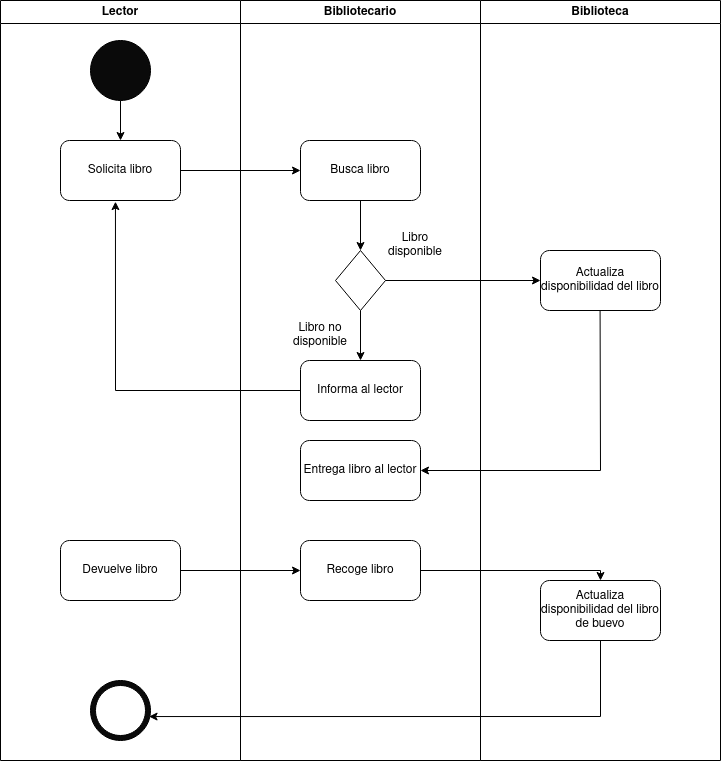

The diagram above was exported from draw.io. Its source (the exported page's mxGraphModel, read from the mxfile embedded in the PNG):
<mxGraphModel dx="1593" dy="883" grid="1" gridSize="10" guides="1" tooltips="1" connect="1" arrows="1" fold="1" page="1" pageScale="1" pageWidth="827" pageHeight="1169" math="0" shadow="0">
  <root>
    <mxCell id="0" />
    <mxCell id="1" parent="0" />
    <mxCell id="yvYPalGavBVkVp-TFTj6-55" value="Lector" style="swimlane;whiteSpace=wrap;html=1;" vertex="1" parent="1">
      <mxGeometry x="40" y="40" width="240" height="760" as="geometry" />
    </mxCell>
    <mxCell id="yvYPalGavBVkVp-TFTj6-58" value="" style="ellipse;whiteSpace=wrap;html=1;aspect=fixed;fillColor=#0A0A0A;" vertex="1" parent="yvYPalGavBVkVp-TFTj6-55">
      <mxGeometry x="90" y="40" width="60" height="60" as="geometry" />
    </mxCell>
    <mxCell id="yvYPalGavBVkVp-TFTj6-62" value="" style="group" vertex="1" connectable="0" parent="yvYPalGavBVkVp-TFTj6-55">
      <mxGeometry x="90" y="680" width="60" height="60" as="geometry" />
    </mxCell>
    <mxCell id="yvYPalGavBVkVp-TFTj6-60" value="" style="ellipse;whiteSpace=wrap;html=1;aspect=fixed;fillColor=#0A0A0A;" vertex="1" parent="yvYPalGavBVkVp-TFTj6-62">
      <mxGeometry width="60" height="60" as="geometry" />
    </mxCell>
    <mxCell id="yvYPalGavBVkVp-TFTj6-61" value="" style="ellipse;whiteSpace=wrap;html=1;aspect=fixed;fillColor=#FFFFFF;" vertex="1" parent="yvYPalGavBVkVp-TFTj6-62">
      <mxGeometry x="5" y="5" width="50" height="50" as="geometry" />
    </mxCell>
    <mxCell id="yvYPalGavBVkVp-TFTj6-63" value="Solicita libro" style="rounded=1;whiteSpace=wrap;html=1;" vertex="1" parent="yvYPalGavBVkVp-TFTj6-55">
      <mxGeometry x="60" y="140" width="120" height="60" as="geometry" />
    </mxCell>
    <mxCell id="yvYPalGavBVkVp-TFTj6-64" value="" style="endArrow=classic;html=1;rounded=0;entryX=0.5;entryY=0;entryDx=0;entryDy=0;" edge="1" parent="yvYPalGavBVkVp-TFTj6-55" target="yvYPalGavBVkVp-TFTj6-63">
      <mxGeometry width="50" height="50" relative="1" as="geometry">
        <mxPoint x="120" y="100" as="sourcePoint" />
        <mxPoint x="170" y="50" as="targetPoint" />
      </mxGeometry>
    </mxCell>
    <mxCell id="yvYPalGavBVkVp-TFTj6-67" value="" style="endArrow=classic;html=1;rounded=0;entryX=0;entryY=0.5;entryDx=0;entryDy=0;" edge="1" parent="yvYPalGavBVkVp-TFTj6-55" target="yvYPalGavBVkVp-TFTj6-65">
      <mxGeometry width="50" height="50" relative="1" as="geometry">
        <mxPoint x="180" y="170" as="sourcePoint" />
        <mxPoint x="230" y="120" as="targetPoint" />
      </mxGeometry>
    </mxCell>
    <mxCell id="yvYPalGavBVkVp-TFTj6-93" value="Devuelve libro" style="rounded=1;whiteSpace=wrap;html=1;" vertex="1" parent="yvYPalGavBVkVp-TFTj6-55">
      <mxGeometry x="60" y="540" width="120" height="60" as="geometry" />
    </mxCell>
    <mxCell id="yvYPalGavBVkVp-TFTj6-56" value="Bibliotecario" style="swimlane;whiteSpace=wrap;html=1;" vertex="1" parent="1">
      <mxGeometry x="280" y="40" width="240" height="760" as="geometry" />
    </mxCell>
    <mxCell id="yvYPalGavBVkVp-TFTj6-65" value="Busca libro" style="rounded=1;whiteSpace=wrap;html=1;" vertex="1" parent="yvYPalGavBVkVp-TFTj6-56">
      <mxGeometry x="60" y="140" width="120" height="60" as="geometry" />
    </mxCell>
    <mxCell id="yvYPalGavBVkVp-TFTj6-68" value="" style="rhombus;whiteSpace=wrap;html=1;" vertex="1" parent="yvYPalGavBVkVp-TFTj6-56">
      <mxGeometry x="95" y="250" width="50" height="60" as="geometry" />
    </mxCell>
    <mxCell id="yvYPalGavBVkVp-TFTj6-69" value="Libro no disponible" style="text;html=1;align=center;verticalAlign=middle;whiteSpace=wrap;rounded=0;" vertex="1" parent="yvYPalGavBVkVp-TFTj6-56">
      <mxGeometry x="50" y="320" width="60" height="30" as="geometry" />
    </mxCell>
    <mxCell id="yvYPalGavBVkVp-TFTj6-70" value="Libro disponible" style="text;html=1;align=center;verticalAlign=middle;whiteSpace=wrap;rounded=0;" vertex="1" parent="yvYPalGavBVkVp-TFTj6-56">
      <mxGeometry x="145" y="230" width="60" height="30" as="geometry" />
    </mxCell>
    <mxCell id="yvYPalGavBVkVp-TFTj6-72" value="" style="endArrow=classic;html=1;rounded=0;entryX=0.5;entryY=0;entryDx=0;entryDy=0;exitX=0.5;exitY=1;exitDx=0;exitDy=0;" edge="1" parent="yvYPalGavBVkVp-TFTj6-56" source="yvYPalGavBVkVp-TFTj6-65" target="yvYPalGavBVkVp-TFTj6-68">
      <mxGeometry width="50" height="50" relative="1" as="geometry">
        <mxPoint x="70" y="260" as="sourcePoint" />
        <mxPoint x="120" y="210" as="targetPoint" />
      </mxGeometry>
    </mxCell>
    <mxCell id="yvYPalGavBVkVp-TFTj6-76" value="Informa al lector" style="rounded=1;whiteSpace=wrap;html=1;" vertex="1" parent="yvYPalGavBVkVp-TFTj6-56">
      <mxGeometry x="60" y="360" width="120" height="60" as="geometry" />
    </mxCell>
    <mxCell id="yvYPalGavBVkVp-TFTj6-77" value="" style="endArrow=classic;html=1;rounded=0;exitX=0.5;exitY=1;exitDx=0;exitDy=0;entryX=0.5;entryY=0;entryDx=0;entryDy=0;" edge="1" parent="yvYPalGavBVkVp-TFTj6-56" source="yvYPalGavBVkVp-TFTj6-68" target="yvYPalGavBVkVp-TFTj6-76">
      <mxGeometry width="50" height="50" relative="1" as="geometry">
        <mxPoint x="-80" y="340" as="sourcePoint" />
        <mxPoint x="-30" y="290" as="targetPoint" />
      </mxGeometry>
    </mxCell>
    <mxCell id="yvYPalGavBVkVp-TFTj6-79" value="Entrega libro al lector" style="rounded=1;whiteSpace=wrap;html=1;" vertex="1" parent="yvYPalGavBVkVp-TFTj6-56">
      <mxGeometry x="60" y="440" width="120" height="60" as="geometry" />
    </mxCell>
    <mxCell id="yvYPalGavBVkVp-TFTj6-82" value="Recoge libro" style="rounded=1;whiteSpace=wrap;html=1;" vertex="1" parent="yvYPalGavBVkVp-TFTj6-56">
      <mxGeometry x="60" y="540" width="120" height="60" as="geometry" />
    </mxCell>
    <mxCell id="yvYPalGavBVkVp-TFTj6-59" value="Biblioteca" style="swimlane;whiteSpace=wrap;html=1;" vertex="1" parent="1">
      <mxGeometry x="520" y="40" width="240" height="760" as="geometry" />
    </mxCell>
    <mxCell id="yvYPalGavBVkVp-TFTj6-73" value="Actualiza disponibilidad del libro" style="rounded=1;whiteSpace=wrap;html=1;" vertex="1" parent="yvYPalGavBVkVp-TFTj6-59">
      <mxGeometry x="60" y="250" width="120" height="60" as="geometry" />
    </mxCell>
    <mxCell id="yvYPalGavBVkVp-TFTj6-78" value="" style="endArrow=classic;html=1;rounded=0;exitX=0.5;exitY=1;exitDx=0;exitDy=0;entryX=1;entryY=0.5;entryDx=0;entryDy=0;" edge="1" parent="yvYPalGavBVkVp-TFTj6-59" target="yvYPalGavBVkVp-TFTj6-79">
      <mxGeometry width="50" height="50" relative="1" as="geometry">
        <mxPoint x="119.58000000000004" y="310" as="sourcePoint" />
        <mxPoint x="-80" y="480" as="targetPoint" />
        <Array as="points">
          <mxPoint x="120" y="470" />
        </Array>
      </mxGeometry>
    </mxCell>
    <mxCell id="yvYPalGavBVkVp-TFTj6-94" value="Actualiza disponibilidad del libro de buevo" style="rounded=1;whiteSpace=wrap;html=1;" vertex="1" parent="yvYPalGavBVkVp-TFTj6-59">
      <mxGeometry x="60" y="580" width="120" height="60" as="geometry" />
    </mxCell>
    <mxCell id="yvYPalGavBVkVp-TFTj6-75" value="" style="endArrow=classic;html=1;rounded=0;exitX=1;exitY=0.5;exitDx=0;exitDy=0;entryX=0;entryY=0.5;entryDx=0;entryDy=0;" edge="1" parent="1" source="yvYPalGavBVkVp-TFTj6-68" target="yvYPalGavBVkVp-TFTj6-73">
      <mxGeometry width="50" height="50" relative="1" as="geometry">
        <mxPoint x="440" y="460" as="sourcePoint" />
        <mxPoint x="490" y="410" as="targetPoint" />
      </mxGeometry>
    </mxCell>
    <mxCell id="yvYPalGavBVkVp-TFTj6-84" value="" style="endArrow=classic;html=1;rounded=0;exitX=0;exitY=0.5;exitDx=0;exitDy=0;entryX=0.458;entryY=1.019;entryDx=0;entryDy=0;entryPerimeter=0;" edge="1" parent="1" source="yvYPalGavBVkVp-TFTj6-76" target="yvYPalGavBVkVp-TFTj6-63">
      <mxGeometry width="50" height="50" relative="1" as="geometry">
        <mxPoint x="80" y="390" as="sourcePoint" />
        <mxPoint x="130" y="340" as="targetPoint" />
        <Array as="points">
          <mxPoint x="155" y="430" />
        </Array>
      </mxGeometry>
    </mxCell>
    <mxCell id="yvYPalGavBVkVp-TFTj6-95" value="" style="endArrow=classic;html=1;rounded=0;" edge="1" parent="1" source="yvYPalGavBVkVp-TFTj6-93" target="yvYPalGavBVkVp-TFTj6-82">
      <mxGeometry width="50" height="50" relative="1" as="geometry">
        <mxPoint x="160" y="560" as="sourcePoint" />
        <mxPoint x="210" y="510" as="targetPoint" />
      </mxGeometry>
    </mxCell>
    <mxCell id="yvYPalGavBVkVp-TFTj6-97" value="" style="endArrow=classic;html=1;rounded=0;" edge="1" parent="1" source="yvYPalGavBVkVp-TFTj6-82" target="yvYPalGavBVkVp-TFTj6-94">
      <mxGeometry width="50" height="50" relative="1" as="geometry">
        <mxPoint x="400" y="730" as="sourcePoint" />
        <mxPoint x="450" y="680" as="targetPoint" />
        <Array as="points">
          <mxPoint x="640" y="610" />
        </Array>
      </mxGeometry>
    </mxCell>
    <mxCell id="yvYPalGavBVkVp-TFTj6-98" value="" style="endArrow=classic;html=1;rounded=0;entryX=0.976;entryY=0.601;entryDx=0;entryDy=0;entryPerimeter=0;exitX=0.5;exitY=1;exitDx=0;exitDy=0;" edge="1" parent="1" source="yvYPalGavBVkVp-TFTj6-94" target="yvYPalGavBVkVp-TFTj6-60">
      <mxGeometry width="50" height="50" relative="1" as="geometry">
        <mxPoint x="310" y="740" as="sourcePoint" />
        <mxPoint x="360" y="690" as="targetPoint" />
        <Array as="points">
          <mxPoint x="640" y="756" />
        </Array>
      </mxGeometry>
    </mxCell>
  </root>
</mxGraphModel>